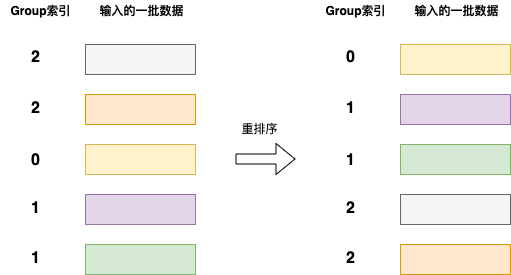

The diagram above was exported from draw.io. Its source (the exported page's mxGraphModel, read from the mxfile embedded in the PNG):
<mxGraphModel dx="946" dy="672" grid="1" gridSize="10" guides="1" tooltips="1" connect="1" arrows="1" fold="1" page="1" pageScale="1" pageWidth="850" pageHeight="1100" math="0" shadow="0">
  <root>
    <mxCell id="0" />
    <mxCell id="1" parent="0" />
    <mxCell id="AmrMTM61w0HQrFSZf-q8-1" value="" style="rounded=0;whiteSpace=wrap;html=1;fillColor=#f5f5f5;strokeColor=#666666;fontColor=#333333;" vertex="1" parent="1">
      <mxGeometry x="230" y="300" width="110" height="30" as="geometry" />
    </mxCell>
    <mxCell id="AmrMTM61w0HQrFSZf-q8-3" value="" style="rounded=0;whiteSpace=wrap;html=1;fillColor=#ffe6cc;strokeColor=#d79b00;" vertex="1" parent="1">
      <mxGeometry x="230" y="350" width="110" height="30" as="geometry" />
    </mxCell>
    <mxCell id="AmrMTM61w0HQrFSZf-q8-5" value="" style="rounded=0;whiteSpace=wrap;html=1;fillColor=#fff2cc;strokeColor=#d6b656;" vertex="1" parent="1">
      <mxGeometry x="230" y="400" width="110" height="30" as="geometry" />
    </mxCell>
    <mxCell id="AmrMTM61w0HQrFSZf-q8-7" value="" style="rounded=0;whiteSpace=wrap;html=1;fillColor=#e1d5e7;strokeColor=#9673a6;" vertex="1" parent="1">
      <mxGeometry x="230" y="450" width="110" height="30" as="geometry" />
    </mxCell>
    <mxCell id="AmrMTM61w0HQrFSZf-q8-9" value="输入的一批数据" style="text;html=1;align=center;verticalAlign=middle;resizable=0;points=[];autosize=1;strokeColor=none;fillColor=none;fontStyle=1" vertex="1" parent="1">
      <mxGeometry x="236" y="256" width="100" height="20" as="geometry" />
    </mxCell>
    <mxCell id="AmrMTM61w0HQrFSZf-q8-13" value="2" style="text;html=1;align=center;verticalAlign=middle;resizable=0;points=[];autosize=1;strokeColor=none;fontStyle=1;fontSize=16;" vertex="1" parent="1">
      <mxGeometry x="170" y="303" width="20" height="20" as="geometry" />
    </mxCell>
    <mxCell id="AmrMTM61w0HQrFSZf-q8-14" value="2" style="text;html=1;align=center;verticalAlign=middle;resizable=0;points=[];autosize=1;strokeColor=none;fontStyle=1;fontSize=16;" vertex="1" parent="1">
      <mxGeometry x="170" y="354" width="20" height="20" as="geometry" />
    </mxCell>
    <mxCell id="AmrMTM61w0HQrFSZf-q8-15" value="0" style="text;html=1;align=center;verticalAlign=middle;resizable=0;points=[];autosize=1;strokeColor=none;fontStyle=1;fontSize=16;" vertex="1" parent="1">
      <mxGeometry x="170" y="406" width="20" height="20" as="geometry" />
    </mxCell>
    <mxCell id="AmrMTM61w0HQrFSZf-q8-16" value="1" style="text;html=1;align=center;verticalAlign=middle;resizable=0;points=[];autosize=1;strokeColor=none;fontStyle=1;fontSize=16;" vertex="1" parent="1">
      <mxGeometry x="170" y="454" width="20" height="20" as="geometry" />
    </mxCell>
    <mxCell id="AmrMTM61w0HQrFSZf-q8-17" value="Group索引" style="text;html=1;align=center;verticalAlign=middle;resizable=0;points=[];autosize=1;strokeColor=none;fillColor=none;fontStyle=1" vertex="1" parent="1">
      <mxGeometry x="145" y="256" width="80" height="20" as="geometry" />
    </mxCell>
    <mxCell id="AmrMTM61w0HQrFSZf-q8-20" value="" style="shape=flexArrow;endArrow=classic;html=1;" edge="1" parent="1">
      <mxGeometry width="50" height="50" relative="1" as="geometry">
        <mxPoint x="380" y="414.5" as="sourcePoint" />
        <mxPoint x="440" y="414.5" as="targetPoint" />
      </mxGeometry>
    </mxCell>
    <mxCell id="AmrMTM61w0HQrFSZf-q8-22" value="" style="rounded=0;whiteSpace=wrap;html=1;fillColor=#d5e8d4;strokeColor=#82b366;" vertex="1" parent="1">
      <mxGeometry x="230" y="500" width="110" height="30" as="geometry" />
    </mxCell>
    <mxCell id="AmrMTM61w0HQrFSZf-q8-23" value="1" style="text;html=1;align=center;verticalAlign=middle;resizable=0;points=[];autosize=1;strokeColor=none;fontStyle=1;fontSize=16;" vertex="1" parent="1">
      <mxGeometry x="170" y="504" width="20" height="20" as="geometry" />
    </mxCell>
    <mxCell id="AmrMTM61w0HQrFSZf-q8-25" value="重排序" style="text;html=1;align=center;verticalAlign=middle;resizable=0;points=[];autosize=1;strokeColor=none;" vertex="1" parent="1">
      <mxGeometry x="379" y="374" width="50" height="20" as="geometry" />
    </mxCell>
    <mxCell id="AmrMTM61w0HQrFSZf-q8-26" value="" style="rounded=0;whiteSpace=wrap;html=1;fillColor=#fff2cc;strokeColor=#d6b656;" vertex="1" parent="1">
      <mxGeometry x="545" y="300" width="110" height="30" as="geometry" />
    </mxCell>
    <mxCell id="AmrMTM61w0HQrFSZf-q8-27" value="" style="rounded=0;whiteSpace=wrap;html=1;fillColor=#e1d5e7;strokeColor=#9673a6;" vertex="1" parent="1">
      <mxGeometry x="545" y="350" width="110" height="30" as="geometry" />
    </mxCell>
    <mxCell id="AmrMTM61w0HQrFSZf-q8-28" value="" style="rounded=0;whiteSpace=wrap;html=1;fillColor=#d5e8d4;strokeColor=#82b366;" vertex="1" parent="1">
      <mxGeometry x="545" y="400" width="110" height="30" as="geometry" />
    </mxCell>
    <mxCell id="AmrMTM61w0HQrFSZf-q8-29" value="" style="rounded=0;whiteSpace=wrap;html=1;fillColor=#f5f5f5;strokeColor=#666666;fontColor=#333333;" vertex="1" parent="1">
      <mxGeometry x="545" y="450" width="110" height="30" as="geometry" />
    </mxCell>
    <mxCell id="AmrMTM61w0HQrFSZf-q8-30" value="输入的一批数据" style="text;html=1;align=center;verticalAlign=middle;resizable=0;points=[];autosize=1;strokeColor=none;fillColor=none;fontStyle=1" vertex="1" parent="1">
      <mxGeometry x="551" y="256" width="100" height="20" as="geometry" />
    </mxCell>
    <mxCell id="AmrMTM61w0HQrFSZf-q8-31" value="0" style="text;html=1;align=center;verticalAlign=middle;resizable=0;points=[];autosize=1;strokeColor=none;fontStyle=1;fontSize=16;" vertex="1" parent="1">
      <mxGeometry x="485" y="303" width="20" height="20" as="geometry" />
    </mxCell>
    <mxCell id="AmrMTM61w0HQrFSZf-q8-32" value="1" style="text;html=1;align=center;verticalAlign=middle;resizable=0;points=[];autosize=1;strokeColor=none;fontStyle=1;fontSize=16;" vertex="1" parent="1">
      <mxGeometry x="485" y="354" width="20" height="20" as="geometry" />
    </mxCell>
    <mxCell id="AmrMTM61w0HQrFSZf-q8-33" value="1" style="text;html=1;align=center;verticalAlign=middle;resizable=0;points=[];autosize=1;strokeColor=none;fontStyle=1;fontSize=16;" vertex="1" parent="1">
      <mxGeometry x="485" y="406" width="20" height="20" as="geometry" />
    </mxCell>
    <mxCell id="AmrMTM61w0HQrFSZf-q8-34" value="2" style="text;html=1;align=center;verticalAlign=middle;resizable=0;points=[];autosize=1;strokeColor=none;fontStyle=1;fontSize=16;" vertex="1" parent="1">
      <mxGeometry x="485" y="454" width="20" height="20" as="geometry" />
    </mxCell>
    <mxCell id="AmrMTM61w0HQrFSZf-q8-35" value="Group索引" style="text;html=1;align=center;verticalAlign=middle;resizable=0;points=[];autosize=1;strokeColor=none;fillColor=none;fontStyle=1" vertex="1" parent="1">
      <mxGeometry x="460" y="256" width="80" height="20" as="geometry" />
    </mxCell>
    <mxCell id="AmrMTM61w0HQrFSZf-q8-36" value="" style="rounded=0;whiteSpace=wrap;html=1;fillColor=#ffe6cc;strokeColor=#d79b00;" vertex="1" parent="1">
      <mxGeometry x="545" y="500" width="110" height="30" as="geometry" />
    </mxCell>
    <mxCell id="AmrMTM61w0HQrFSZf-q8-37" value="2" style="text;html=1;align=center;verticalAlign=middle;resizable=0;points=[];autosize=1;strokeColor=none;fontStyle=1;fontSize=16;" vertex="1" parent="1">
      <mxGeometry x="485" y="504" width="20" height="20" as="geometry" />
    </mxCell>
  </root>
</mxGraphModel>